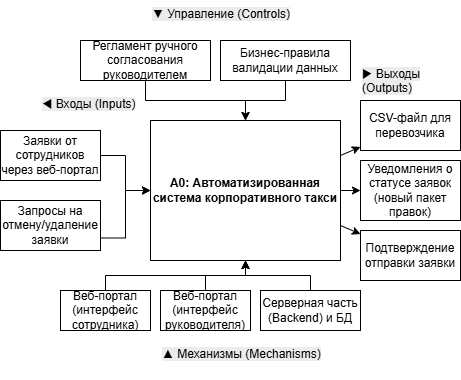

The diagram above was exported from draw.io. Its source (the exported page's mxGraphModel, read from the mxfile embedded in the PNG):
<mxGraphModel dx="1028" dy="611" grid="1" gridSize="10" guides="1" tooltips="1" connect="1" arrows="1" fold="1" page="1" pageScale="1" pageWidth="827" pageHeight="1169" math="0" shadow="0">
  <root>
    <mxCell id="0" />
    <mxCell id="1" parent="0" />
    <mxCell id="a0_block" parent="1" style="rounded=0;whiteSpace=wrap;html=1;" value="&lt;b&gt;A0: Автоматизированная система корпоративного такси&lt;/b&gt;" vertex="1">
      <mxGeometry height="140" width="190" x="260" y="310" as="geometry" />
    </mxCell>
    <mxCell id="input1" parent="1" style="rounded=0;whiteSpace=wrap;html=1;" value="Заявки от сотрудников через веб-портал" vertex="1">
      <mxGeometry height="50" width="100" x="110" y="320" as="geometry" />
    </mxCell>
    <mxCell id="input2" parent="1" style="rounded=0;whiteSpace=wrap;html=1;" value="Запросы на отмену/удаление заявки" vertex="1">
      <mxGeometry height="50" width="100" x="110" y="390" as="geometry" />
    </mxCell>
    <mxCell id="output1" parent="1" style="rounded=0;whiteSpace=wrap;html=1;" value="CSV-файл для перевозчика" vertex="1">
      <mxGeometry height="50" width="100" x="470" y="290" as="geometry" />
    </mxCell>
    <mxCell id="output2" parent="1" style="rounded=0;whiteSpace=wrap;html=1;" value="Уведомления о статусе заявок&lt;div&gt;(новый пакет правок)&lt;/div&gt;" vertex="1">
      <mxGeometry height="60" width="100" x="470" y="350" as="geometry" />
    </mxCell>
    <mxCell id="output3" parent="1" style="rounded=0;whiteSpace=wrap;html=1;" value="Подтверждение отправки заявки" vertex="1">
      <mxGeometry height="50" width="100" x="470" y="420" as="geometry" />
    </mxCell>
    <mxCell id="control1" parent="1" style="rounded=0;whiteSpace=wrap;html=1;" value="Бизнес-правила валидации данных" vertex="1">
      <mxGeometry height="40" width="130" x="330" y="230" as="geometry" />
    </mxCell>
    <mxCell id="control2" parent="1" style="rounded=0;whiteSpace=wrap;html=1;" value="Регламент ручного согласования руководителем" vertex="1">
      <mxGeometry height="40" width="130" x="190" y="230" as="geometry" />
    </mxCell>
    <mxCell id="mechanism1" parent="1" style="rounded=0;whiteSpace=wrap;html=1;" value="Веб-портал (интерфейс сотрудника)" vertex="1">
      <mxGeometry height="40" width="90" x="170" y="480" as="geometry" />
    </mxCell>
    <mxCell id="mechanism2" parent="1" style="rounded=0;whiteSpace=wrap;html=1;" value="Веб-портал (интерфейс руководителя)" vertex="1">
      <mxGeometry height="40" width="90" x="270" y="480" as="geometry" />
    </mxCell>
    <mxCell id="mechanism3" parent="1" style="rounded=0;whiteSpace=wrap;html=1;" value="Серверная часть (Backend) и БД" vertex="1">
      <mxGeometry height="40" width="100" x="370" y="480" as="geometry" />
    </mxCell>
    <mxCell id="arrow_input1" edge="1" parent="1" source="input1" style="endArrow=classic;html=1;rounded=0;entryX=0;entryY=0.5;entryDx=0;entryDy=0;exitX=1;exitY=0.5;exitDx=0;exitDy=0;edgeStyle=orthogonalEdgeStyle;" target="a0_block" value="">
      <mxGeometry height="50" relative="1" width="50" as="geometry">
        <mxPoint x="240" y="340" as="sourcePoint" />
        <mxPoint x="290" y="290" as="targetPoint" />
      </mxGeometry>
    </mxCell>
    <mxCell id="arrow_input2" edge="1" parent="1" source="input2" style="endArrow=classic;html=1;rounded=0;entryX=0;entryY=0.5;entryDx=0;entryDy=0;exitX=1;exitY=0.75;exitDx=0;exitDy=0;edgeStyle=orthogonalEdgeStyle;" target="a0_block" value="">
      <mxGeometry height="50" relative="1" width="50" as="geometry">
        <mxPoint x="240" y="400" as="sourcePoint" />
        <mxPoint x="290" y="350" as="targetPoint" />
      </mxGeometry>
    </mxCell>
    <mxCell id="arrow_output1" edge="1" parent="1" source="a0_block" style="endArrow=classic;html=1;rounded=0;exitX=1;exitY=0.25;exitDx=0;exitDy=0;" target="output1" value="">
      <mxGeometry height="50" relative="1" width="50" as="geometry">
        <mxPoint x="700" y="340" as="sourcePoint" />
        <mxPoint x="750" y="290" as="targetPoint" />
      </mxGeometry>
    </mxCell>
    <mxCell id="arrow_output2" edge="1" parent="1" source="a0_block" style="endArrow=classic;html=1;rounded=0;exitX=1;exitY=0.5;exitDx=0;exitDy=0;" target="output2" value="">
      <mxGeometry height="50" relative="1" width="50" as="geometry">
        <mxPoint x="700" y="400" as="sourcePoint" />
        <mxPoint x="750" y="350" as="targetPoint" />
      </mxGeometry>
    </mxCell>
    <mxCell id="arrow_output3" edge="1" parent="1" source="a0_block" style="endArrow=classic;html=1;rounded=0;exitX=1;exitY=0.75;exitDx=0;exitDy=0;" target="output3" value="">
      <mxGeometry height="50" relative="1" width="50" as="geometry">
        <mxPoint x="700" y="460" as="sourcePoint" />
        <mxPoint x="750" y="410" as="targetPoint" />
      </mxGeometry>
    </mxCell>
    <mxCell id="arrow_control1" edge="1" parent="1" source="control1" style="endArrow=classic;html=1;rounded=0;entryX=0.5;entryY=0;entryDx=0;entryDy=0;edgeStyle=orthogonalEdgeStyle;" target="a0_block" value="">
      <mxGeometry height="50" relative="1" width="50" as="geometry">
        <mxPoint x="500" y="190" as="sourcePoint" />
        <mxPoint x="500" y="300" as="targetPoint" />
      </mxGeometry>
    </mxCell>
    <mxCell id="arrow_control2" edge="1" parent="1" source="control2" style="endArrow=classic;html=1;rounded=0;entryX=0.5;entryY=0;entryDx=0;entryDy=0;edgeStyle=orthogonalEdgeStyle;" target="a0_block" value="">
      <mxGeometry height="50" relative="1" width="50" as="geometry">
        <mxPoint x="500" y="240" as="sourcePoint" />
        <mxPoint x="500" y="300" as="targetPoint" />
      </mxGeometry>
    </mxCell>
    <mxCell id="arrow_mechanism1" edge="1" parent="1" source="mechanism1" style="endArrow=classic;html=1;rounded=0;entryX=0.5;entryY=1;entryDx=0;entryDy=0;edgeStyle=orthogonalEdgeStyle;" target="a0_block" value="">
      <mxGeometry height="50" relative="1" width="50" as="geometry">
        <mxPoint x="250" y="550" as="sourcePoint" />
        <mxPoint x="350" y="500" as="targetPoint" />
      </mxGeometry>
    </mxCell>
    <mxCell id="arrow_mechanism2" edge="1" parent="1" source="mechanism2" style="endArrow=classic;html=1;rounded=0;entryX=0.5;entryY=1;entryDx=0;entryDy=0;edgeStyle=orthogonalEdgeStyle;" target="a0_block" value="">
      <mxGeometry height="50" relative="1" width="50" as="geometry">
        <mxPoint x="500" y="550" as="sourcePoint" />
        <mxPoint x="500" y="500" as="targetPoint" />
      </mxGeometry>
    </mxCell>
    <mxCell id="arrow_mechanism3" edge="1" parent="1" source="mechanism3" style="endArrow=classic;html=1;rounded=0;entryX=0.5;entryY=1;entryDx=0;entryDy=0;edgeStyle=orthogonalEdgeStyle;" target="a0_block" value="">
      <mxGeometry height="50" relative="1" width="50" as="geometry">
        <mxPoint x="750" y="550" as="sourcePoint" />
        <mxPoint x="650" y="500" as="targetPoint" />
      </mxGeometry>
    </mxCell>
    <mxCell id="dWPH4XflnMUZiNYEVt6q-1" parent="1" style="text;whiteSpace=wrap;html=1;" value="&lt;span style=&quot;color: rgb(0, 0, 0); font-family: Helvetica; font-size: 12px; font-style: normal; font-variant-ligatures: normal; font-variant-caps: normal; font-weight: 400; letter-spacing: normal; orphans: 2; text-align: left; text-indent: 0px; text-transform: none; widows: 2; word-spacing: 0px; -webkit-text-stroke-width: 0px; white-space: normal; background-color: rgb(236, 236, 236); text-decoration-thickness: initial; text-decoration-style: initial; text-decoration-color: initial; display: inline !important; float: none;&quot;&gt;▼ Управление (Controls)&lt;/span&gt;" vertex="1">
      <mxGeometry height="30" width="170" x="260" y="190" as="geometry" />
    </mxCell>
    <mxCell id="dWPH4XflnMUZiNYEVt6q-2" parent="1" style="text;whiteSpace=wrap;html=1;" value="&lt;span style=&quot;color: rgb(0, 0, 0); font-family: Helvetica; font-size: 12px; font-style: normal; font-variant-ligatures: normal; font-variant-caps: normal; font-weight: 400; letter-spacing: normal; orphans: 2; text-align: left; text-indent: 0px; text-transform: none; widows: 2; word-spacing: 0px; -webkit-text-stroke-width: 0px; white-space: normal; background-color: rgb(236, 236, 236); text-decoration-thickness: initial; text-decoration-style: initial; text-decoration-color: initial; display: inline !important; float: none;&quot;&gt;▲ Механизмы (Mechanisms)&lt;/span&gt;" vertex="1">
      <mxGeometry height="40" width="190" x="270" y="530" as="geometry" />
    </mxCell>
    <mxCell id="dWPH4XflnMUZiNYEVt6q-3" parent="1" style="text;whiteSpace=wrap;html=1;" value="&lt;span style=&quot;color: rgb(0, 0, 0); font-family: Helvetica; font-size: 12px; font-style: normal; font-variant-ligatures: normal; font-variant-caps: normal; font-weight: 400; letter-spacing: normal; orphans: 2; text-align: left; text-indent: 0px; text-transform: none; widows: 2; word-spacing: 0px; -webkit-text-stroke-width: 0px; white-space: normal; background-color: rgb(236, 236, 236); text-decoration-thickness: initial; text-decoration-style: initial; text-decoration-color: initial; display: inline !important; float: none;&quot;&gt;◀ Входы (Inputs)&lt;/span&gt;" vertex="1">
      <mxGeometry height="40" width="130" x="150" y="280" as="geometry" />
    </mxCell>
    <mxCell id="dWPH4XflnMUZiNYEVt6q-4" parent="1" style="text;whiteSpace=wrap;html=1;" value="&lt;span style=&quot;color: rgb(0, 0, 0); font-family: Helvetica; font-size: 12px; font-style: normal; font-variant-ligatures: normal; font-variant-caps: normal; font-weight: 400; letter-spacing: normal; orphans: 2; text-align: left; text-indent: 0px; text-transform: none; widows: 2; word-spacing: 0px; -webkit-text-stroke-width: 0px; white-space: normal; background-color: rgb(236, 236, 236); text-decoration-thickness: initial; text-decoration-style: initial; text-decoration-color: initial; display: inline !important; float: none;&quot;&gt;▶ Выходы (Outputs)&lt;/span&gt;" vertex="1">
      <mxGeometry height="40" width="90" x="470" y="250" as="geometry" />
    </mxCell>
  </root>
</mxGraphModel>